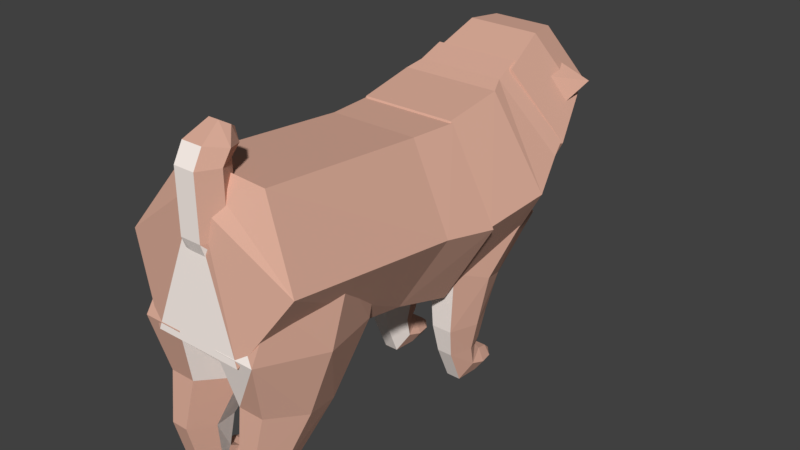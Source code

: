# Source: chorodog.blend  (saved by Blender 2.78.0; exported with 4.5.12 LTS)
import bpy
from mathutils import Matrix  # noqa: F401  (used for matrix-valued properties, if any)

bpy.ops.wm.read_factory_settings(use_empty=True)
scene = bpy.context.scene
scene.name = 'Scene'

# ---- collections
col_collection_1 = bpy.data.collections.new('Collection 1'); scene.collection.children.link(col_collection_1)

# ---- materials (node trees are filled in below, after node groups)
mat_material_002 = bpy.data.materials.new('Material.002')
mat_material_002.alpha_threshold = 0.0
mat_material_002.use_transparent_shadow = False
mat_material_002.diffuse_color = (0.0137, 0.009721, 0.009721, 1.0)
mat_material_002.roughness = 0.5
mat_materialaa = bpy.data.materials.new('Materialaa')
mat_materialaa.alpha_threshold = 0.0
mat_materialaa.use_transparent_shadow = False
mat_materialaa.diffuse_color = (0.7136, 0.4139, 0.3159, 1.0)
mat_materialaa.roughness = 0.5
mat_material_001 = bpy.data.materials.new('Material.001')
mat_material_001.alpha_threshold = 0.0
mat_material_001.use_transparent_shadow = False
mat_material_001.diffuse_color = (0.09272, 0.06078, 0.0589, 1.0)
mat_material_001.roughness = 0.5
mat_material_003 = bpy.data.materials.new('Material.003')
mat_material_003.alpha_threshold = 0.0
mat_material_003.use_transparent_shadow = False
mat_material_003.diffuse_color = (0.9258, 0.6086, 0.4544, 1.0)
mat_material_003.roughness = 0.5
mat_material_005 = bpy.data.materials.new('Material.005')
mat_material_005.alpha_threshold = 0.0
mat_material_005.use_transparent_shadow = False
mat_material_005.diffuse_color = (1.0, 0.9012, 0.8429, 1.0)
mat_material_005.roughness = 0.5

# ---- material node trees

# ---- world
world_world = bpy.data.worlds.new('World'); scene.world = world_world
world_world.color = (0.05088, 0.05088, 0.05088)
world_world.use_sun_shadow = False
world_world.sun_shadow_jitter_overblur = 0.0
world_world.cycles.sampling_method = 'MANUAL'

# ---- meshes
me_cube_001 = bpy.data.meshes.new('Cube.001')
me_cube_001.from_pydata([(-0.1872, 0.2451, -0.01972), (-0.1884, 0.2153, -0.06712), (-0.1702, 0.2189, -0.01053), (-0.1714, 0.1891, -0.05794), (-0.1688, 0.2568, -0.02755), (-0.1699, 0.227, -0.07495), (-0.1517, 0.2307, -0.01837), (-0.1529, 0.2009, -0.06577), (0.16, 0.1833, -0.06473), (0.1639, 0.2117, -0.0153), (0.1453, 0.2007, -0.07369), (0.1492, 0.2291, -0.02427), (0.1825, 0.2006, -0.07258), (0.1863, 0.229, -0.02316), (0.1678, 0.218, -0.08154), (0.1716, 0.2464, -0.03212), (-0.3486, 0.02654, 0.1906), (-0.1832, -0.144, 0.2268), (-0.1528, 0.05169, 0.2422), (-0.2807, -0.04389, 0.06288), (0.3054, -0.04607, 0.07031), (0.2167, 0.04448, 0.224), (0.3747, 0.0411, 0.1696), (0.1734, -0.1479, 0.2088), (-0.1243, 0.2482, -0.2781), (-0.179, 0.1306, -0.1926), (-0.06631, 0.3292, -0.1945), (-0.09159, 0.2622, -0.07462), (0.04902, 0.3288, -0.1955), (0.08327, 0.2616, -0.0762), (0.1064, 0.2473, -0.2802), (0.1707, 0.1293, -0.1957), (0.04845, 0.1663, -0.3638), (0.08324, -0.002253, -0.3137), (-0.06688, 0.1667, -0.3628), (-0.09162, -0.001599, -0.3121), (-0.06054, 0.3191, -0.2933), (-0.03509, 0.3414, -0.2485), (0.01457, 0.3412, -0.2489), (0.03878, 0.3187, -0.2942), (0.01332, 0.2964, -0.339), (-0.03634, 0.2966, -0.3386), (-0.03882, 0.3445, -0.2884), (-0.02473, 0.3568, -0.2636), (0.002765, 0.3567, -0.2639), (0.01616, 0.3442, -0.2889), (0.002074, 0.3319, -0.3138), (-0.02542, 0.332, -0.3135), (-0.375, -0.137, -0.04076), (-0.3177, 0.04851, 0.0983), (-0.1967, -0.006117, -0.3518), (-0.1668, 0.1593, -0.1651), (0.181, -0.00753, -0.3552), (0.1531, 0.1581, -0.168), (0.3806, -0.1398, -0.04759), (0.322, 0.04611, 0.09251), (0.2024, -0.2707, 0.2635), (0.1711, -0.06469, 0.3559), (-0.1754, -0.2692, 0.2669), (-0.1488, -0.06349, 0.3588), (-0.1388, 0.2637, -0.08122), (-0.263, 0.1725, 0.1356), (0.1246, 0.2628, -0.0836), (0.2637, 0.1706, 0.1309), (0.1394, 0.07934, 0.3477), (-0.1239, 0.08033, 0.3501), (-0.07312, 0.3118, 0.05841), (-0.1377, 0.2644, 0.1711), (0.06372, 0.3113, 0.05717), (0.136, 0.2634, 0.1686), (0.07144, 0.216, 0.2813), (-0.06539, 0.2165, 0.2825), (-0.1543, -0.2715, -0.09573), (-0.0794, -0.2165, -0.2265), (0.07939, -0.2171, -0.2279), (0.1633, -0.2727, -0.0986), (0.08836, -0.3277, 0.03215), (-0.07044, -0.3271, 0.03358)], [], [(1, 2, 0), (3, 6, 2), (7, 4, 6), (5, 0, 4), (6, 0, 2), (3, 5, 7), (8, 11, 10), (11, 14, 10), (15, 12, 14), (12, 9, 8), (10, 12, 8), (11, 13, 15), (16, 17, 18), (18, 17, 19), (19, 17, 16), (16, 18, 19), (20, 21, 22), (22, 21, 23), (23, 21, 20), (20, 22, 23), (24, 27, 26), (27, 28, 26), (29, 30, 28), (31, 32, 30), (25, 31, 29), (32, 35, 34), (34, 25, 24), (30, 40, 39), (36, 47, 41), (28, 37, 26), (34, 40, 32), (26, 36, 24), (28, 39, 38), (24, 41, 34), (43, 45, 42), (39, 46, 45), (38, 43, 37), (41, 46, 40), (38, 45, 44), (37, 42, 36), (48, 51, 50), (51, 52, 50), (53, 54, 52), (55, 56, 54), (51, 62, 53), (56, 59, 58), (58, 49, 48), (54, 74, 52), (62, 69, 63), (57, 65, 59), (51, 61, 60), (53, 63, 55), (49, 65, 61), (55, 64, 57), (67, 69, 68), (61, 66, 60), (61, 71, 67), (63, 70, 64), (60, 68, 62), (64, 71, 65), (74, 75, 77), (58, 72, 77), (56, 75, 54), (52, 73, 50), (58, 76, 56), (48, 73, 72), (24, 25, 27), (27, 29, 28), (29, 31, 30), (31, 33, 32), (29, 27, 25), (25, 35, 33), (33, 31, 25), (32, 33, 35), (34, 35, 25), (30, 32, 40), (36, 42, 47), (28, 38, 37), (34, 41, 40), (26, 37, 36), (28, 30, 39), (24, 36, 41), (47, 42, 45), (43, 44, 45), (45, 46, 47), (39, 40, 46), (38, 44, 43), (41, 47, 46), (38, 39, 45), (37, 43, 42), (48, 49, 51), (51, 53, 52), (53, 55, 54), (55, 57, 56), (51, 60, 62), (56, 57, 59), (58, 59, 49), (54, 75, 74), (62, 68, 69), (57, 64, 65), (51, 49, 61), (53, 62, 63), (49, 59, 65), (55, 63, 64), (68, 66, 67), (67, 71, 70), (70, 69, 67), (61, 67, 66), (61, 65, 71), (63, 69, 70), (60, 66, 68), (64, 70, 71), (77, 72, 73), (73, 74, 77), (75, 76, 77), (58, 48, 72), (56, 76, 75), (52, 74, 73), (58, 77, 76), (48, 50, 73), (1, 3, 2), (3, 7, 6), (7, 5, 4), (5, 1, 0), (6, 4, 0), (3, 1, 5), (8, 9, 11), (11, 15, 14), (15, 13, 12), (12, 13, 9), (10, 14, 12), (11, 9, 13)])
me_cube_001.polygons.foreach_set('material_index', [0, 0, 0, 0, 0, 0, 0, 0, 0, 0, 0, 0, 1, 1, 1, 4, 4, 1, 1, 1, 1, 1, 1, 4, 1, 4, 4, 1, 1, 1, 4, 1, 1, 4, 2, 2, 2, 1, 2, 2, 4, 4, 4, 1, 1, 1, 1, 1, 1, 1, 1, 1, 1, 1, 1, 1, 1, 1, 1, 1, 1, 1, 1, 1, 1, 1, 1, 1, 1, 4, 1, 1, 1, 4, 4, 4, 2, 1, 4, 1, 1, 1, 2, 2, 2, 1, 2, 1, 2, 2, 1, 4, 1, 1, 1, 1, 1, 1, 1, 1, 1, 1, 1, 1, 1, 1, 1, 1, 1, 1, 1, 1, 1, 1, 1, 1, 1, 1, 1, 1, 0, 0, 0, 0, 0, 0, 0, 0, 0, 0, 0, 0])
me_cube_001.materials.append(mat_material_002)
me_cube_001.materials.append(mat_materialaa)
me_cube_001.materials.append(mat_material_001)
me_cube_001.materials.append(mat_material_003)
me_cube_001.materials.append(mat_material_005)
me_cube_001.use_remesh_preserve_volume = False
me_cube_001.use_remesh_preserve_attributes = False
me_cube_001.use_mirror_vertex_groups = False
me_cube_001.update()
me_cylinder_021 = bpy.data.meshes.new('Cylinder.021')
me_cylinder_021.from_pydata([(-0.0664, -0.04553, 0.008859), (-0.0332, 0.02181, 0.04133), (0.0332, 0.02181, 0.04133), (0.0664, -0.04553, 0.008859), (0.0332, -0.1129, -0.02362), (-0.0332, -0.1129, -0.02362), (-0.06508, 0.0117, -0.01013), (-0.03254, 0.06543, 0.01577), (0.03254, 0.06543, 0.01577), (0.06508, 0.0117, -0.01013), (0.03917, -0.05377, -0.03596), (-0.03918, -0.05377, -0.03596), (-0.06055, 0.08527, -0.01134), (-0.03028, 0.09731, 0.01413), (0.03027, 0.09731, 0.01413), (0.06055, 0.08527, -0.01134), (0.03644, 0.08497, -0.0369), (-0.03645, 0.08497, -0.0369), (-0.05237, 0.104, -0.01842), (-0.02618, 0.1271, -0.0004127), (0.02618, 0.1271, -0.0004127), (0.05236, 0.104, -0.01842), (0.02618, 0.09208, -0.03642), (-0.02618, 0.09208, -0.03642), (-0.02901, 0.1367, -0.02344), (-0.01451, 0.1395, -0.01346), (0.0145, 0.1395, -0.01346), (0.029, 0.1373, -0.02344), (0.0145, 0.1337, -0.03341), (-0.01451, 0.1337, -0.03341), (-0.03057, -0.0642, 0.04418), (-0.01528, -0.0332, 0.05913), (0.01528, -0.0332, 0.05913), (0.03056, -0.0642, 0.04418), (0.01528, -0.0952, 0.02923), (-0.01528, -0.0952, 0.02923)], [], [(2, 7, 1), (7, 12, 6), (5, 10, 4), (3, 8, 2), (0, 7, 6), (5, 6, 11), (4, 9, 3), (17, 22, 16), (6, 17, 11), (9, 16, 15), (7, 14, 13), (10, 17, 16), (8, 15, 14), (18, 29, 23), (15, 20, 14), (12, 19, 18), (17, 18, 23), (16, 21, 15), (13, 20, 19), (25, 27, 24), (21, 28, 27), (20, 25, 19), (23, 28, 22), (21, 26, 20), (18, 25, 24), (1, 30, 31), (35, 33, 30), (0, 35, 30), (3, 34, 4), (1, 32, 2), (4, 35, 5), (2, 33, 3), (2, 8, 7), (7, 13, 12), (5, 11, 10), (3, 9, 8), (0, 1, 7), (5, 0, 6), (4, 10, 9), (17, 23, 22), (6, 12, 17), (9, 10, 16), (7, 8, 14), (10, 11, 17), (8, 9, 15), (18, 24, 29), (15, 21, 20), (12, 13, 19), (17, 12, 18), (16, 22, 21), (13, 14, 20), (29, 24, 28), (25, 26, 27), (27, 28, 24), (21, 22, 28), (20, 26, 25), (23, 29, 28), (21, 27, 26), (18, 19, 25), (1, 0, 30), (31, 30, 33), (35, 34, 33), (33, 32, 31), (0, 5, 35), (3, 33, 34), (1, 31, 32), (4, 34, 35), (2, 32, 33)])
me_cylinder_021.materials.append(mat_materialaa)
me_cylinder_021.use_remesh_preserve_volume = False
me_cylinder_021.use_remesh_preserve_attributes = False
me_cylinder_021.use_mirror_vertex_groups = False
me_cylinder_021.update()
me_cylinder_020 = bpy.data.meshes.new('Cylinder.020')
me_cylinder_020.from_pydata([(-0.06639, -0.04573, 0.009108), (-0.03319, 0.02161, 0.04158), (0.03319, 0.02161, 0.04158), (0.06638, -0.04573, 0.009108), (0.03319, -0.1131, -0.02337), (-0.03319, -0.1131, -0.02337), (-0.06507, 0.0115, -0.009884), (-0.03253, 0.06522, 0.01602), (0.03253, 0.06522, 0.01602), (0.06506, 0.0115, -0.009884), (0.03916, -0.05397, -0.03571), (-0.03917, -0.05397, -0.03571), (-0.06054, 0.08506, -0.01109), (-0.03027, 0.09711, 0.01438), (0.03027, 0.09711, 0.01438), (0.06053, 0.08506, -0.01109), (0.03644, 0.08477, -0.03665), (-0.03644, 0.08477, -0.03665), (-0.05235, 0.1038, -0.01817), (-0.02618, 0.1269, -0.0001633), (0.02617, 0.1269, -0.0001633), (0.05235, 0.1038, -0.01817), (0.02617, 0.09188, -0.03617), (-0.02618, 0.09188, -0.03617), (-0.029, 0.1353, -0.02319), (-0.0145, 0.1393, -0.01321), (0.0145, 0.1393, -0.01321), (0.029, 0.1359, -0.02319), (0.0145, 0.1335, -0.03316), (-0.0145, 0.1335, -0.03316), (-0.03007, -0.06466, 0.04389), (-0.01504, -0.03415, 0.0586), (0.01503, -0.03415, 0.0586), (0.03007, -0.06466, 0.04389), (0.01503, -0.09516, 0.02918), (-0.01504, -0.09516, 0.02918)], [], [(2, 7, 1), (7, 12, 6), (5, 10, 4), (3, 8, 2), (0, 7, 6), (5, 6, 11), (4, 9, 3), (17, 22, 16), (6, 17, 11), (9, 16, 15), (7, 14, 13), (10, 17, 16), (8, 15, 14), (18, 29, 23), (15, 20, 14), (12, 19, 18), (17, 18, 23), (16, 21, 15), (13, 20, 19), (25, 27, 24), (21, 28, 27), (20, 25, 19), (23, 28, 22), (21, 26, 20), (18, 25, 24), (4, 35, 5), (35, 33, 30), (2, 33, 3), (1, 30, 31), (0, 35, 30), (3, 34, 4), (1, 32, 2), (2, 8, 7), (7, 13, 12), (5, 11, 10), (3, 9, 8), (0, 1, 7), (5, 0, 6), (4, 10, 9), (17, 23, 22), (6, 12, 17), (9, 10, 16), (7, 8, 14), (10, 11, 17), (8, 9, 15), (18, 24, 29), (15, 21, 20), (12, 13, 19), (17, 12, 18), (16, 22, 21), (13, 14, 20), (29, 24, 28), (25, 26, 27), (27, 28, 24), (21, 22, 28), (20, 26, 25), (23, 29, 28), (21, 27, 26), (18, 19, 25), (4, 34, 35), (31, 30, 33), (35, 34, 33), (33, 32, 31), (2, 32, 33), (1, 0, 30), (0, 5, 35), (3, 33, 34), (1, 31, 32)])
me_cylinder_020.materials.append(mat_materialaa)
me_cylinder_020.use_remesh_preserve_volume = False
me_cylinder_020.use_remesh_preserve_attributes = False
me_cylinder_020.use_mirror_vertex_groups = False
me_cylinder_020.update()
me_cylinder_019 = bpy.data.meshes.new('Cylinder.019')
me_cylinder_019.from_pydata([(-0.06359, -0.04611, 0.01417), (-0.0318, 0.007223, 0.07265), (0.0318, 0.007223, 0.07265), (0.06359, -0.04611, 0.01417), (0.0318, -0.09944, -0.05201), (-0.0318, -0.09944, -0.05201), (-0.06918, 0.02193, -0.008248), (-0.03459, 0.03399, 0.04197), (0.03459, 0.03399, 0.04197), (0.06918, 0.02193, -0.008248), (0.03459, 0.009872, -0.05846), (-0.03459, 0.009872, -0.05846), (-0.05342, 0.09002, -0.01528), (-0.02671, 0.09032, 0.02459), (0.02671, 0.09032, 0.02459), (0.05342, 0.09002, -0.01528), (0.02671, 0.08973, -0.05515), (-0.02671, 0.08973, -0.05515), (-0.0306, 0.1173, -0.03013), (-0.0153, 0.1313, -0.01205), (0.0153, 0.1313, -0.01205), (0.0306, 0.1173, -0.03013), (0.0153, 0.1034, -0.04821), (-0.0153, 0.1034, -0.04821), (-0.02167, -0.08207, 0.07168), (-0.01083, -0.06071, 0.08815), (0.01083, -0.06071, 0.08815), (0.02167, -0.08207, 0.07168), (0.01083, -0.1039, 0.05263), (-0.01083, -0.1039, 0.05263)], [], [(0, 11, 5), (11, 16, 10), (3, 10, 9), (2, 7, 1), (5, 10, 4), (3, 8, 2), (0, 7, 6), (17, 18, 23), (8, 15, 14), (7, 12, 6), (11, 12, 17), (10, 15, 9), (7, 14, 13), (19, 22, 23), (16, 21, 15), (14, 19, 13), (16, 23, 22), (14, 21, 20), (13, 18, 12), (2, 27, 3), (29, 26, 25), (1, 24, 25), (0, 29, 24), (3, 28, 4), (1, 26, 2), (4, 29, 5), (0, 6, 11), (11, 17, 16), (3, 4, 10), (2, 8, 7), (5, 11, 10), (3, 9, 8), (0, 1, 7), (17, 12, 18), (8, 9, 15), (7, 13, 12), (11, 6, 12), (10, 16, 15), (7, 8, 14), (23, 18, 19), (19, 20, 22), (21, 22, 20), (16, 22, 21), (14, 20, 19), (16, 17, 23), (14, 15, 21), (13, 19, 18), (2, 26, 27), (25, 24, 29), (29, 28, 26), (27, 26, 28), (1, 0, 24), (0, 5, 29), (3, 27, 28), (1, 25, 26), (4, 28, 29)])
me_cylinder_019.materials.append(mat_materialaa)
me_cylinder_019.use_remesh_preserve_volume = False
me_cylinder_019.use_remesh_preserve_attributes = False
me_cylinder_019.use_mirror_vertex_groups = False
me_cylinder_019.update()
me_cylinder_018 = bpy.data.meshes.new('Cylinder.018')
me_cylinder_018.from_pydata([(-0.0636, -0.046, 0.01397), (-0.0318, 0.007327, 0.07246), (0.0318, 0.007327, 0.07246), (0.0636, -0.046, 0.01397), (0.0318, -0.09934, -0.05221), (-0.0318, -0.09934, -0.05221), (-0.06919, 0.02204, -0.008444), (-0.0346, 0.0341, 0.04177), (0.0346, 0.0341, 0.04177), (0.06919, 0.02204, -0.008444), (0.0346, 0.009977, -0.05866), (-0.0346, 0.009977, -0.05866), (-0.05342, 0.09013, -0.01548), (-0.02671, 0.09042, 0.0244), (0.02671, 0.09042, 0.0244), (0.05342, 0.09013, -0.01548), (0.02671, 0.08983, -0.05535), (-0.02671, 0.08983, -0.05535), (-0.0306, 0.1174, -0.03033), (-0.0153, 0.1314, -0.01225), (0.0153, 0.1314, -0.01225), (0.0306, 0.1174, -0.03033), (0.0153, 0.1035, -0.04841), (-0.0153, 0.1035, -0.04841), (-0.02187, -0.08176, 0.07241), (-0.01093, -0.06042, 0.0893), (0.01093, -0.06042, 0.0893), (0.02187, -0.08176, 0.07241), (0.01093, -0.1035, 0.05292), (-0.01093, -0.1035, 0.05292)], [], [(0, 11, 5), (11, 16, 10), (3, 10, 9), (2, 7, 1), (5, 10, 4), (3, 8, 2), (0, 7, 6), (17, 18, 23), (8, 15, 14), (7, 12, 6), (11, 12, 17), (10, 15, 9), (7, 14, 13), (19, 22, 23), (16, 21, 15), (14, 19, 13), (16, 23, 22), (14, 21, 20), (13, 18, 12), (2, 27, 3), (29, 26, 25), (1, 24, 25), (0, 29, 24), (3, 28, 4), (2, 25, 26), (4, 29, 5), (0, 6, 11), (11, 17, 16), (3, 4, 10), (2, 8, 7), (5, 11, 10), (3, 9, 8), (0, 1, 7), (17, 12, 18), (8, 9, 15), (7, 13, 12), (11, 6, 12), (10, 16, 15), (7, 8, 14), (23, 18, 19), (19, 20, 22), (21, 22, 20), (16, 22, 21), (14, 20, 19), (16, 17, 23), (14, 15, 21), (13, 19, 18), (2, 26, 27), (25, 24, 29), (29, 28, 26), (27, 26, 28), (1, 0, 24), (0, 5, 29), (3, 27, 28), (2, 1, 25), (4, 28, 29)])
me_cylinder_018.materials.append(mat_materialaa)
me_cylinder_018.use_remesh_preserve_volume = False
me_cylinder_018.use_remesh_preserve_attributes = False
me_cylinder_018.use_mirror_vertex_groups = False
me_cylinder_018.update()
me_cylinder_017 = bpy.data.meshes.new('Cylinder.017')
me_cylinder_017.from_pydata([(-0.1117, 0.05128, 0.1228), (-0.05586, 0.2276, 0.07124), (0.05586, 0.2276, 0.07124), (0.1117, 0.05128, 0.1228), (0.05586, -0.1251, 0.1744), (-0.05586, -0.1251, 0.1744), (-0.07273, -0.04753, -0.05637), (-0.03637, 0.06864, -0.08488), (0.03637, 0.06864, -0.08488), (0.07273, -0.04753, -0.05637), (0.03637, -0.1637, -0.02785), (-0.03637, -0.1637, -0.02785), (-0.06639, -0.02828, -0.2548), (-0.03319, 0.03907, -0.2223), (0.03319, 0.03907, -0.2223), (0.06639, -0.02828, -0.2548), (0.03319, -0.09562, -0.2873), (-0.03319, -0.09562, -0.2873), (-0.02834, 0.08792, 0.2446), (-0.01417, 0.1327, 0.2315), (0.01417, 0.1327, 0.2315), (0.02834, 0.08792, 0.2446), (0.01417, 0.04319, 0.2577), (-0.01417, 0.04319, 0.2577), (-0.01665, 0.0267, -0.2557), (-0.008326, 0.0382, -0.2409), (0.008326, 0.0382, -0.2409), (0.01665, 0.0267, -0.2557), (0.008326, 0.0152, -0.2705), (-0.008326, 0.0152, -0.2705)], [], [(2, 9, 8), (9, 14, 8), (0, 11, 5), (3, 10, 9), (2, 7, 1), (5, 10, 4), (1, 6, 0), (6, 13, 12), (11, 12, 17), (10, 15, 9), (8, 13, 7), (11, 16, 10), (4, 23, 5), (23, 21, 18), (3, 20, 21), (0, 19, 1), (5, 18, 0), (4, 21, 22), (1, 20, 2), (15, 28, 27), (25, 27, 24), (14, 25, 13), (16, 29, 28), (15, 26, 14), (12, 25, 24), (12, 29, 17), (2, 3, 9), (9, 15, 14), (0, 6, 11), (3, 4, 10), (2, 8, 7), (5, 11, 10), (1, 7, 6), (6, 7, 13), (11, 6, 12), (10, 16, 15), (8, 14, 13), (11, 17, 16), (4, 22, 23), (19, 18, 21), (23, 22, 21), (21, 20, 19), (3, 2, 20), (0, 18, 19), (5, 23, 18), (4, 3, 21), (1, 19, 20), (15, 16, 28), (29, 24, 27), (25, 26, 27), (27, 28, 29), (14, 26, 25), (16, 17, 29), (15, 27, 26), (12, 13, 25), (12, 24, 29)])
me_cylinder_017.polygons.foreach_set('material_index', [1, 1, 0, 0, 1, 0, 0, 0, 0, 0, 1, 0, 0, 0, 0, 0, 0, 0, 0, 0, 0, 0, 0, 0, 0, 0, 1, 1, 0, 0, 1, 0, 0, 0, 0, 0, 1, 0, 0, 0, 0, 0, 0, 0, 0, 0, 0, 0, 0, 0, 0, 0, 0, 0, 0, 0])
me_cylinder_017.materials.append(mat_materialaa)
me_cylinder_017.materials.append(mat_material_005)
me_cylinder_017.use_remesh_preserve_volume = False
me_cylinder_017.use_remesh_preserve_attributes = False
me_cylinder_017.use_mirror_vertex_groups = False
me_cylinder_017.update()
me_cylinder_016 = bpy.data.meshes.new('Cylinder.016')
me_cylinder_016.from_pydata([(-0.09745, -0.0904, -0.2761), (-0.1628, -0.03715, -0.01394), (-0.04159, 0.08593, -0.3277), (-0.07383, 0.2512, -0.05309), (0.07012, 0.08593, -0.3277), (0.1032, 0.251, -0.05311), (0.126, -0.0904, -0.2761), (0.1632, -0.03768, -0.01397), (0.07012, -0.2667, -0.2245), (0.1024, -0.3261, 0.02519), (-0.04159, -0.2667, -0.2245), (-0.07468, -0.3258, 0.0252), (-0.08898, 0.3223, 0.1159), (-0.1535, 0.02488, 0.119), (0.07909, 0.3391, 0.169), (0.1826, 0.05845, 0.2252), (0.1181, -0.2389, 0.1856), (-0.04999, -0.2557, 0.1752), (-0.05311, 0.3587, 0.2811), (-0.08638, 0.156, 0.3099), (0.05927, 0.3701, 0.2387), (0.1384, 0.1789, 0.2252), (0.1051, -0.02375, 0.254), (-0.007267, -0.03519, 0.2964), (0.003085, -0.1645, -0.4023), (0.008675, -0.1468, -0.4075), (0.01986, -0.1468, -0.4075), (0.02545, -0.1645, -0.4023), (0.01986, -0.1821, -0.3972), (0.008675, -0.1821, -0.3972)], [], [(1, 2, 0), (2, 5, 4), (4, 7, 6), (6, 9, 8), (3, 13, 12), (9, 10, 8), (11, 0, 10), (16, 23, 17), (5, 15, 7), (1, 17, 13), (7, 16, 9), (5, 12, 14), (9, 17, 11), (19, 22, 18), (14, 21, 15), (12, 19, 18), (13, 23, 19), (15, 22, 16), (14, 18, 20), (4, 25, 2), (25, 27, 24), (10, 28, 8), (2, 24, 0), (4, 27, 26), (0, 29, 10), (6, 28, 27), (1, 3, 2), (2, 3, 5), (4, 5, 7), (6, 7, 9), (3, 1, 13), (9, 11, 10), (11, 1, 0), (16, 22, 23), (5, 14, 15), (1, 11, 17), (7, 15, 16), (5, 3, 12), (9, 16, 17), (20, 18, 21), (19, 23, 22), (22, 21, 18), (14, 20, 21), (12, 13, 19), (13, 17, 23), (15, 21, 22), (14, 12, 18), (4, 26, 25), (29, 24, 27), (25, 26, 27), (27, 28, 29), (10, 29, 28), (2, 25, 24), (4, 6, 27), (0, 24, 29), (6, 8, 28)])
me_cylinder_016.polygons.foreach_set('material_index', [0, 1, 1, 1, 0, 0, 0, 0, 1, 0, 1, 1, 0, 0, 0, 0, 0, 0, 0, 0, 0, 0, 0, 0, 0, 0, 0, 1, 1, 1, 0, 0, 0, 0, 1, 0, 1, 1, 0, 0, 0, 0, 0, 0, 0, 0, 0, 0, 0, 0, 0, 0, 0, 0, 0, 0])
me_cylinder_016.materials.append(mat_materialaa)
me_cylinder_016.materials.append(mat_material_005)
me_cylinder_016.use_remesh_preserve_volume = False
me_cylinder_016.use_remesh_preserve_attributes = False
me_cylinder_016.use_mirror_vertex_groups = False
me_cylinder_016.update()
me_cylinder_015 = bpy.data.meshes.new('Cylinder.015')
me_cylinder_015.from_pydata([(-0.09171, -0.01249, -0.07835), (-0.124, 0.01427, 0.1453), (-0.04585, 0.1114, -0.07835), (-0.062, 0.1702, 0.08407), (0.04585, 0.1114, -0.07835), (0.062, 0.1702, 0.08407), (0.09171, -0.01249, -0.07835), (0.124, 0.01427, 0.1453), (0.04585, -0.1364, -0.07835), (0.062, -0.1417, 0.2065), (-0.04585, -0.1364, -0.07835), (-0.062, -0.1417, 0.2065), (-0.06783, -0.01579, -0.2071), (-0.03392, 0.081, -0.2071), (0.03392, 0.081, -0.2071), (0.06783, -0.01579, -0.2071), (0.03392, -0.1126, -0.2071), (-0.03392, -0.1126, -0.2071), (-0.0636, 0.007323, -0.2963), (-0.0318, 0.06065, -0.2378), (0.0318, 0.06065, -0.2378), (0.0636, 0.007323, -0.2963), (0.0318, -0.04601, -0.3625), (-0.0318, -0.04601, -0.3625), (-0.01884, 0.1542, 0.2255), (-0.03768, 0.1104, 0.2516), (0.01884, 0.1542, 0.2255), (0.03768, 0.1104, 0.2516), (0.01884, 0.06671, 0.2776), (-0.01884, 0.06671, 0.2776), (-0.02489, 0.04906, -0.3105), (-0.01244, 0.06592, -0.2845), (0.01244, 0.06592, -0.2845), (0.02489, 0.04906, -0.3105), (0.01244, 0.03269, -0.3394), (-0.01244, 0.03269, -0.3394)], [], [(0, 3, 2), (3, 4, 2), (5, 6, 4), (7, 8, 6), (9, 10, 8), (10, 1, 0), (4, 13, 2), (17, 22, 16), (10, 16, 8), (0, 13, 12), (6, 14, 4), (10, 12, 17), (8, 15, 6), (15, 20, 14), (12, 19, 18), (17, 18, 23), (16, 21, 15), (14, 19, 13), (5, 27, 7), (29, 28, 26), (1, 29, 25), (7, 28, 9), (3, 26, 5), (9, 29, 11), (3, 25, 24), (18, 35, 23), (32, 34, 35), (21, 34, 33), (20, 31, 19), (23, 34, 22), (20, 33, 32), (19, 30, 18), (0, 1, 3), (3, 5, 4), (5, 7, 6), (7, 9, 8), (9, 11, 10), (10, 11, 1), (4, 14, 13), (17, 23, 22), (10, 17, 16), (0, 2, 13), (6, 15, 14), (10, 0, 12), (8, 16, 15), (15, 21, 20), (12, 13, 19), (17, 12, 18), (16, 22, 21), (14, 20, 19), (5, 26, 27), (26, 24, 25), (25, 29, 26), (28, 27, 26), (1, 11, 29), (7, 27, 28), (3, 24, 26), (9, 28, 29), (3, 1, 25), (18, 30, 35), (35, 30, 31), (31, 32, 35), (33, 34, 32), (21, 22, 34), (20, 32, 31), (23, 35, 34), (20, 21, 33), (19, 31, 30)])
me_cylinder_015.polygons.foreach_set('material_index', [0, 0, 0, 1, 1, 1, 0, 1, 1, 0, 0, 1, 1, 0, 0, 1, 1, 0, 0, 0, 0, 0, 0, 0, 0, 0, 0, 0, 0, 0, 0, 0, 0, 0, 1, 1, 1, 1, 0, 1, 1, 0, 0, 1, 1, 0, 0, 1, 1, 0, 0, 0, 0, 0, 0, 0, 0, 0, 1, 0, 0, 0, 0, 0, 0, 0, 0, 0])
me_cylinder_015.materials.append(mat_materialaa)
me_cylinder_015.materials.append(mat_material_005)
me_cylinder_015.use_remesh_preserve_volume = False
me_cylinder_015.use_remesh_preserve_attributes = False
me_cylinder_015.use_mirror_vertex_groups = False
me_cylinder_015.update()
me_cylinder_014 = bpy.data.meshes.new('Cylinder.014')
me_cylinder_014.from_pydata([(-0.127, -0.1031, -0.1544), (-0.06497, 0.05284, -0.2156), (0.05903, 0.05284, -0.2156), (0.121, -0.1031, -0.1544), (0.05903, -0.2591, -0.09319), (-0.06497, -0.2591, -0.09319), (-0.08862, 0.2643, -0.001789), (-0.1743, 0.03936, 0.05267), (0.08268, 0.2643, -0.001789), (0.1356, 0.03936, 0.05267), (0.08268, -0.1856, 0.1071), (-0.08862, -0.1856, 0.1071), (-0.06368, 0.212, 0.07817), (-0.1244, 0.06323, 0.1474), (0.05774, 0.212, 0.07817), (0.1184, 0.06323, 0.1474), (0.05774, -0.08553, 0.2165), (-0.06368, -0.08553, 0.2165), (0.03128, -0.02397, -0.2434), (0.01819, -0.06101, -0.243), (0.05854, -0.02357, -0.2433), (0.07272, -0.0602, -0.2428), (0.05963, -0.09724, -0.2424), (0.03237, -0.09764, -0.2425), (0.08277, -0.04681, -0.1891)], [], [(1, 7, 6), (7, 12, 6), (2, 9, 3), (0, 11, 7), (3, 10, 4), (1, 8, 2), (4, 11, 5), (17, 16, 14), (11, 13, 7), (10, 15, 16), (6, 14, 8), (10, 17, 11), (9, 14, 15), (3, 24, 9), (20, 23, 19), (4, 23, 22), (3, 20, 2), (1, 19, 0), (0, 23, 5), (3, 22, 21), (2, 18, 1), (1, 0, 7), (7, 13, 12), (2, 8, 9), (0, 5, 11), (3, 9, 10), (1, 6, 8), (4, 10, 11), (14, 12, 13), (13, 17, 14), (16, 15, 14), (11, 17, 13), (10, 9, 15), (6, 12, 14), (10, 16, 17), (9, 8, 14), (3, 21, 24), (19, 18, 20), (20, 21, 23), (22, 23, 21), (4, 5, 23), (3, 21, 20), (1, 18, 19), (0, 19, 23), (3, 4, 22), (2, 20, 18)])
me_cylinder_014.polygons.foreach_set('material_index', [0, 0, 0, 0, 1, 1, 1, 0, 0, 0, 0, 0, 0, 0, 0, 0, 0, 0, 0, 0, 0, 0, 0, 0, 1, 0, 1, 1, 0, 0, 0, 0, 0, 0, 0, 0, 0, 0, 0, 0, 0, 0, 0, 0, 0, 0])
me_cylinder_014.materials.append(mat_materialaa)
me_cylinder_014.materials.append(mat_material_005)
me_cylinder_014.use_remesh_preserve_volume = False
me_cylinder_014.use_remesh_preserve_attributes = False
me_cylinder_014.use_mirror_vertex_groups = False
me_cylinder_014.update()
me_cylinder_013 = bpy.data.meshes.new('Cylinder.013')
me_cylinder_013.from_pydata([(-0.0917, -0.0125, -0.07837), (-0.124, 0.01426, 0.1452), (-0.04585, 0.1114, -0.07837), (-0.06199, 0.1702, 0.08405), (0.04585, 0.1114, -0.07837), (0.06199, 0.1702, 0.08405), (0.0917, -0.0125, -0.07837), (0.124, 0.01426, 0.1452), (0.04585, -0.1364, -0.07837), (0.06199, -0.1417, 0.2064), (-0.04585, -0.1364, -0.07837), (-0.06199, -0.1417, 0.2064), (-0.06783, -0.0158, -0.2072), (-0.03391, 0.08099, -0.2072), (0.03391, 0.08099, -0.2072), (0.06783, -0.0158, -0.2072), (0.03391, -0.1126, -0.2072), (-0.03391, -0.1126, -0.2072), (-0.06359, 0.007318, -0.2963), (-0.0318, 0.06065, -0.2378), (0.0318, 0.06065, -0.2378), (0.06359, 0.007318, -0.2963), (0.0318, -0.04601, -0.3625), (-0.0318, -0.04601, -0.3625), (-0.01884, 0.1542, 0.2255), (-0.03767, 0.1104, 0.2515), (0.01884, 0.1542, 0.2255), (0.03767, 0.1104, 0.2515), (0.01884, 0.06671, 0.2776), (-0.01884, 0.06671, 0.2776), (-0.02299, 0.05149, -0.3091), (-0.0115, 0.06599, -0.2844), (0.0115, 0.06599, -0.2844), (0.02299, 0.05149, -0.3091), (0.0115, 0.03757, -0.3365), (-0.0115, 0.03757, -0.3365)], [], [(0, 3, 2), (3, 4, 2), (5, 6, 4), (7, 8, 6), (9, 10, 8), (10, 1, 0), (4, 13, 2), (17, 22, 16), (10, 16, 8), (0, 13, 12), (6, 14, 4), (10, 12, 17), (8, 15, 6), (15, 20, 14), (12, 19, 18), (17, 18, 23), (16, 21, 15), (14, 19, 13), (5, 27, 7), (29, 28, 26), (1, 29, 25), (7, 28, 9), (3, 26, 5), (9, 29, 11), (3, 25, 24), (18, 35, 23), (32, 34, 35), (21, 34, 33), (20, 31, 19), (23, 34, 22), (20, 33, 32), (19, 30, 18), (0, 1, 3), (3, 5, 4), (5, 7, 6), (7, 9, 8), (9, 11, 10), (10, 11, 1), (4, 14, 13), (17, 23, 22), (10, 17, 16), (0, 2, 13), (6, 15, 14), (10, 0, 12), (8, 16, 15), (15, 21, 20), (12, 13, 19), (17, 12, 18), (16, 22, 21), (14, 20, 19), (5, 26, 27), (26, 24, 25), (25, 29, 26), (28, 27, 26), (1, 11, 29), (7, 27, 28), (3, 24, 26), (9, 28, 29), (3, 1, 25), (18, 30, 35), (35, 30, 31), (31, 32, 35), (33, 34, 32), (21, 22, 34), (20, 32, 31), (23, 35, 34), (20, 21, 33), (19, 31, 30)])
me_cylinder_013.polygons.foreach_set('material_index', [0, 0, 0, 0, 1, 1, 0, 1, 1, 0, 0, 1, 0, 0, 0, 1, 0, 0, 0, 0, 0, 0, 0, 0, 0, 0, 0, 0, 0, 0, 0, 0, 1, 0, 0, 0, 1, 1, 0, 1, 1, 0, 0, 1, 0, 0, 0, 1, 0, 0, 0, 0, 0, 0, 0, 0, 0, 0, 1, 0, 0, 0, 0, 0, 0, 0, 0, 0])
me_cylinder_013.materials.append(mat_materialaa)
me_cylinder_013.materials.append(mat_material_005)
me_cylinder_013.use_remesh_preserve_volume = False
me_cylinder_013.use_remesh_preserve_attributes = False
me_cylinder_013.use_mirror_vertex_groups = False
me_cylinder_013.update()
me_cylinder_012 = bpy.data.meshes.new('Cylinder.012')
me_cylinder_012.from_pydata([(-0.1117, 0.05128, 0.1228), (-0.05587, 0.2276, 0.07123), (0.05587, 0.2276, 0.07123), (0.1117, 0.05128, 0.1228), (0.05587, -0.1251, 0.1744), (-0.05587, -0.1251, 0.1744), (-0.07275, -0.04753, -0.05638), (-0.03638, 0.06864, -0.08489), (0.03638, 0.06864, -0.08489), (0.07275, -0.04753, -0.05638), (0.03638, -0.1637, -0.02786), (-0.03638, -0.1637, -0.02786), (-0.0664, -0.02827, -0.2548), (-0.0332, 0.03907, -0.2223), (0.0332, 0.03907, -0.2223), (0.0664, -0.02827, -0.2548), (0.0332, -0.09562, -0.2873), (-0.0332, -0.09562, -0.2873), (-0.02835, 0.08793, 0.2446), (-0.01417, 0.1327, 0.2315), (0.01417, 0.1327, 0.2315), (0.02835, 0.08793, 0.2446), (0.01417, 0.0432, 0.2577), (-0.01417, 0.0432, 0.2577), (-0.0172, 0.02647, -0.2553), (-0.008601, 0.03855, -0.2402), (0.008601, 0.03855, -0.2402), (0.0172, 0.02647, -0.2553), (0.008601, 0.01438, -0.2705), (-0.008601, 0.01438, -0.2705)], [], [(2, 9, 8), (9, 14, 8), (0, 11, 5), (3, 10, 9), (2, 7, 1), (5, 10, 4), (1, 6, 0), (6, 13, 12), (11, 12, 17), (10, 15, 9), (8, 13, 7), (11, 16, 10), (4, 23, 5), (23, 21, 18), (3, 20, 21), (0, 19, 1), (5, 18, 0), (4, 21, 22), (1, 20, 2), (17, 28, 16), (25, 27, 24), (15, 26, 14), (12, 25, 24), (12, 29, 17), (15, 28, 27), (14, 25, 13), (2, 3, 9), (9, 15, 14), (0, 6, 11), (3, 4, 10), (2, 8, 7), (5, 11, 10), (1, 7, 6), (6, 7, 13), (11, 6, 12), (10, 16, 15), (8, 14, 13), (11, 17, 16), (4, 22, 23), (19, 18, 21), (23, 22, 21), (21, 20, 19), (3, 2, 20), (0, 18, 19), (5, 23, 18), (4, 3, 21), (1, 19, 20), (17, 29, 28), (29, 24, 27), (25, 26, 27), (27, 28, 29), (15, 27, 26), (12, 13, 25), (12, 24, 29), (15, 16, 28), (14, 26, 25)])
me_cylinder_012.polygons.foreach_set('material_index', [0, 0, 0, 0, 1, 0, 1, 1, 0, 0, 1, 0, 0, 0, 0, 0, 0, 0, 0, 0, 0, 0, 0, 0, 0, 0, 0, 0, 0, 0, 1, 0, 1, 1, 0, 0, 1, 0, 0, 0, 0, 0, 0, 0, 0, 0, 0, 0, 0, 0, 0, 0, 0, 0, 0, 0])
me_cylinder_012.materials.append(mat_materialaa)
me_cylinder_012.materials.append(mat_material_005)
me_cylinder_012.use_remesh_preserve_volume = False
me_cylinder_012.use_remesh_preserve_attributes = False
me_cylinder_012.use_mirror_vertex_groups = False
me_cylinder_012.update()
me_cylinder_008 = bpy.data.meshes.new('Cylinder.008')
me_cylinder_008.from_pydata([(-0.09274, -0.0111, -0.1146), (-0.09274, -0.0111, 0.141), (-0.04637, 0.06923, -0.1146), (-0.04637, 0.06923, 0.141), (0.04639, 0.06923, -0.1146), (0.04639, 0.06923, 0.141), (0.09276, -0.0111, -0.1146), (0.09276, -0.0111, 0.141), (0.04639, -0.09143, -0.1146), (0.04639, -0.09143, 0.141), (-0.04637, -0.09143, -0.1146), (-0.04637, -0.09143, 0.141), (-0.04637, 0.1059, 0.1787), (-0.09274, 0.02757, 0.1966), (0.04639, 0.1059, 0.1787), (0.09276, 0.02757, 0.1966), (0.04639, -0.05073, 0.2146), (-0.04637, -0.05073, 0.2146), (-0.02219, 0.1111, 0.2282), (-0.04439, 0.07849, 0.2485), (0.02221, 0.1111, 0.2282), (0.04441, 0.07849, 0.2485), (0.02221, 0.04584, 0.2689), (-0.02219, 0.04584, 0.2689), (-0.09238, 0.01216, -0.2009), (-0.03939, 0.05254, -0.1364), (0.053, 0.05049, -0.1443), (0.0924, 0.008064, -0.2168), (0.0394, -0.03232, -0.2813), (-0.05299, -0.03027, -0.2734), (-0.04976, 0.05103, -0.2516), (-0.02277, 0.07159, -0.2187), (0.02428, 0.07055, -0.2228), (0.04435, 0.04894, -0.2597), (0.01736, 0.02837, -0.2925), (-0.02969, 0.02942, -0.2885)], [], [(1, 2, 0), (3, 4, 2), (5, 6, 4), (7, 8, 6), (3, 13, 12), (9, 10, 8), (11, 0, 10), (8, 27, 6), (13, 23, 19), (5, 15, 7), (1, 17, 13), (7, 16, 9), (3, 14, 5), (9, 17, 11), (23, 22, 18), (15, 22, 16), (12, 20, 14), (16, 23, 17), (14, 21, 15), (12, 19, 18), (29, 34, 28), (4, 25, 2), (10, 28, 8), (0, 25, 24), (6, 26, 4), (10, 24, 29), (31, 34, 35), (26, 33, 32), (25, 30, 24), (29, 30, 35), (28, 33, 27), (25, 32, 31), (1, 3, 2), (3, 5, 4), (5, 7, 6), (7, 9, 8), (3, 1, 13), (9, 11, 10), (11, 1, 0), (8, 28, 27), (13, 17, 23), (5, 14, 15), (1, 11, 17), (7, 15, 16), (3, 12, 14), (9, 16, 17), (20, 18, 22), (19, 23, 18), (22, 21, 20), (15, 21, 22), (12, 18, 20), (16, 22, 23), (14, 20, 21), (12, 13, 19), (29, 35, 34), (4, 26, 25), (10, 29, 28), (0, 2, 25), (6, 27, 26), (10, 0, 24), (35, 30, 31), (31, 32, 34), (33, 34, 32), (26, 27, 33), (25, 31, 30), (29, 24, 30), (28, 34, 33), (25, 26, 32)])
me_cylinder_008.polygons.foreach_set('material_index', [0, 0, 0, 0, 0, 1, 0, 0, 0, 0, 0, 0, 0, 1, 0, 0, 0, 0, 0, 0, 0, 0, 1, 0, 0, 1, 0, 0, 0, 0, 0, 0, 0, 0, 0, 0, 0, 1, 0, 1, 0, 0, 0, 0, 0, 1, 0, 0, 0, 0, 0, 0, 0, 0, 0, 0, 1, 0, 0, 0, 0, 0, 0, 0, 0, 0, 0, 0])
me_cylinder_008.materials.append(mat_materialaa)
me_cylinder_008.materials.append(mat_material_005)
me_cylinder_008.use_remesh_preserve_volume = False
me_cylinder_008.use_remesh_preserve_attributes = False
me_cylinder_008.use_mirror_vertex_groups = False
me_cylinder_008.update()
me_cylinder_006 = bpy.data.meshes.new('Cylinder.006')
me_cylinder_006.from_pydata([(-0.127, -0.1039, -0.1525), (-0.06499, 0.05208, -0.2137), (0.05899, 0.05208, -0.2137), (0.121, -0.1039, -0.1525), (0.05899, -0.2599, -0.09135), (-0.06499, -0.2599, -0.09135), (-0.08864, 0.2636, 5.321e-05), (-0.1416, 0.0386, 0.05452), (0.08264, 0.2636, 5.321e-05), (0.1683, 0.0386, 0.05452), (0.08264, -0.1864, 0.109), (-0.08864, -0.1864, 0.109), (-0.06042, 0.1989, 0.09234), (-0.1179, 0.0567, 0.1545), (0.05443, 0.1989, 0.09234), (0.1119, 0.0567, 0.1545), (0.05443, -0.08553, 0.2166), (-0.06042, -0.08553, 0.2166), (0.03125, -0.02473, -0.2416), (0.01816, -0.06177, -0.2411), (0.05851, -0.02433, -0.2415), (0.07268, -0.06096, -0.241), (0.0596, -0.098, -0.2405), (0.03234, -0.0984, -0.2406), (0.08274, -0.04758, -0.1873)], [], [(1, 7, 6), (7, 12, 6), (2, 9, 3), (0, 11, 7), (3, 10, 4), (1, 8, 2), (4, 11, 5), (17, 16, 14), (11, 13, 7), (10, 15, 16), (6, 14, 8), (10, 17, 11), (8, 15, 9), (3, 24, 9), (20, 23, 19), (4, 23, 22), (3, 20, 2), (1, 19, 0), (0, 23, 5), (3, 22, 21), (2, 18, 1), (1, 0, 7), (7, 13, 12), (2, 8, 9), (0, 5, 11), (3, 9, 10), (1, 6, 8), (4, 10, 11), (14, 12, 13), (13, 17, 14), (16, 15, 14), (11, 17, 13), (10, 9, 15), (6, 12, 14), (10, 16, 17), (8, 14, 15), (3, 21, 24), (19, 18, 20), (20, 21, 23), (22, 23, 21), (4, 5, 23), (3, 21, 20), (1, 18, 19), (0, 19, 23), (3, 4, 22), (2, 20, 18)])
me_cylinder_006.polygons.foreach_set('material_index', [0, 0, 0, 0, 0, 1, 1, 0, 0, 0, 0, 0, 0, 0, 0, 0, 0, 0, 0, 0, 0, 0, 0, 0, 1, 0, 1, 1, 0, 0, 0, 0, 0, 0, 0, 0, 0, 0, 0, 0, 0, 0, 0, 0, 0, 0])
me_cylinder_006.materials.append(mat_materialaa)
me_cylinder_006.materials.append(mat_material_005)
me_cylinder_006.use_remesh_preserve_volume = False
me_cylinder_006.use_remesh_preserve_attributes = False
me_cylinder_006.use_mirror_vertex_groups = False
me_cylinder_006.update()
me_cylinder_003 = bpy.data.meshes.new('Cylinder.003')
me_cylinder_003.from_pydata([(-0.42, -0.2627, -0.04054), (-0.4414, 0.04772, -0.01099), (-0.21, -0.2704, -0.4155), (-0.2207, 0.08356, -0.4026), (0.21, -0.2704, -0.4155), (0.2207, 0.08356, -0.4026), (0.42, -0.2627, -0.04054), (0.4414, 0.04772, -0.01099), (0.21, -0.2551, 0.3344), (0.2207, 0.01187, 0.3806), (-0.21, -0.2551, 0.3344), (-0.2207, 0.01187, 0.3806), (-0.1954, 0.346, -0.2355), (-0.3907, 0.2105, 0.08512), (0.1954, 0.346, -0.2355), (0.3907, 0.2105, 0.08512), (0.1954, 0.07498, 0.4057), (-0.1954, 0.07498, 0.4057), (-0.1873, 0.3827, -0.1839), (-0.3747, 0.2835, 0.1348), (0.1873, 0.3827, -0.1839), (0.3747, 0.2835, 0.1348), (0.1873, 0.1844, 0.4535), (-0.1873, 0.1844, 0.4535), (-0.09778, 0.4489, 0.01497), (-0.1956, 0.4048, 0.1835), (0.09778, 0.4489, 0.01497), (0.1956, 0.4048, 0.1835), (0.09778, 0.3606, 0.352), (-0.09778, 0.3606, 0.352), (-0.1166, -0.4506, -0.009067), (-0.05832, -0.4527, -0.1132), (0.05832, -0.4527, -0.1132), (0.1166, -0.4506, -0.009067), (0.05832, -0.4484, 0.09505), (-0.05832, -0.4484, 0.09505)], [], [(1, 2, 0), (2, 5, 4), (4, 7, 6), (6, 9, 8), (3, 14, 5), (9, 10, 8), (11, 0, 10), (2, 32, 31), (14, 21, 15), (11, 16, 17), (3, 13, 12), (5, 15, 7), (1, 17, 13), (7, 16, 9), (18, 25, 24), (12, 19, 18), (13, 23, 19), (15, 22, 16), (14, 18, 20), (16, 23, 17), (25, 27, 26), (19, 29, 25), (21, 28, 22), (18, 26, 20), (22, 29, 23), (20, 27, 21), (31, 33, 30), (10, 34, 8), (2, 30, 0), (4, 33, 32), (0, 35, 10), (6, 34, 33), (1, 3, 2), (2, 3, 5), (4, 5, 7), (6, 7, 9), (3, 12, 14), (9, 11, 10), (11, 1, 0), (2, 4, 32), (14, 20, 21), (11, 9, 16), (3, 1, 13), (5, 14, 15), (1, 11, 17), (7, 15, 16), (18, 19, 25), (12, 13, 19), (13, 17, 23), (15, 21, 22), (14, 12, 18), (16, 22, 23), (26, 24, 25), (25, 29, 28), (28, 27, 25), (19, 23, 29), (21, 27, 28), (18, 24, 26), (22, 28, 29), (20, 26, 27), (35, 30, 33), (31, 32, 33), (33, 34, 35), (10, 35, 34), (2, 31, 30), (4, 6, 33), (0, 30, 35), (6, 8, 34)])
me_cylinder_003.polygons.foreach_set('material_index', [0, 1, 0, 0, 1, 0, 0, 0, 0, 0, 0, 0, 0, 0, 0, 0, 0, 0, 1, 0, 0, 0, 0, 1, 0, 0, 0, 0, 0, 0, 0, 0, 0, 1, 0, 0, 1, 0, 0, 0, 0, 0, 0, 0, 0, 0, 0, 0, 0, 0, 1, 0, 0, 0, 0, 0, 0, 1, 0, 0, 0, 0, 0, 0, 0, 0, 0, 0])
me_cylinder_003.materials.append(mat_materialaa)
me_cylinder_003.materials.append(mat_material_005)
me_cylinder_003.use_remesh_preserve_volume = False
me_cylinder_003.use_remesh_preserve_attributes = False
me_cylinder_003.use_mirror_vertex_groups = False
me_cylinder_003.update()
me_cylinder_002 = bpy.data.meshes.new('Cylinder.002')
me_cylinder_002.from_pydata([(0.3924, -0.5655, 0.0823), (0.3924, 0.221, -0.02373), (0.1962, -0.4799, 0.38), (0.1962, 0.2616, 0.3158), (-0.1962, -0.4799, 0.38), (-0.1962, 0.2616, 0.3158), (-0.3924, -0.5655, 0.0823), (-0.3924, 0.221, -0.02373), (-0.1962, -0.6511, -0.2154), (-0.1962, 0.1805, -0.3632), (0.1962, -0.6511, -0.2154), (0.1962, 0.1805, -0.3632), (0.2149, 0.4696, 0.3133), (0.4297, 0.456, -0.06041), (-0.2149, 0.4696, 0.3133), (-0.4297, 0.456, -0.06041), (-0.2149, 0.4423, -0.4341), (0.2149, 0.4423, -0.4341), (0.04479, -0.5509, 0.3574), (0.0224, -0.4985, 0.4051), (-0.0224, -0.4985, 0.4051), (-0.04479, -0.5509, 0.3574), (-0.0224, -0.6033, 0.3096), (0.0224, -0.6033, 0.3096), (0.06593, 0.6617, 0.07499), (0.1319, 0.6575, -0.03967), (-0.06593, 0.6617, 0.07499), (-0.1319, 0.6575, -0.03967), (-0.06593, 0.6533, -0.1543), (0.06593, 0.6533, -0.1543)], [], [(1, 2, 0), (3, 4, 2), (4, 7, 6), (6, 9, 8), (3, 14, 5), (9, 10, 8), (11, 0, 10), (4, 19, 2), (12, 26, 14), (9, 17, 11), (1, 12, 3), (7, 14, 15), (11, 13, 1), (9, 15, 16), (19, 21, 18), (10, 22, 8), (2, 18, 0), (4, 21, 20), (0, 23, 10), (6, 22, 21), (25, 27, 26), (16, 29, 17), (15, 26, 27), (13, 24, 12), (17, 25, 13), (16, 27, 28), (26, 24, 25), (25, 29, 28), (28, 27, 25), (1, 3, 2), (3, 5, 4), (4, 5, 7), (6, 7, 9), (3, 12, 14), (9, 11, 10), (11, 1, 0), (4, 20, 19), (12, 24, 26), (9, 16, 17), (1, 13, 12), (7, 5, 14), (11, 17, 13), (9, 7, 15), (23, 18, 21), (19, 20, 21), (21, 22, 23), (10, 23, 22), (2, 19, 18), (4, 6, 21), (0, 18, 23), (6, 8, 22), (16, 28, 29), (15, 14, 26), (13, 25, 24), (17, 29, 25), (16, 15, 27)])
me_cylinder_002.polygons.foreach_set('material_index', [0, 0, 0, 0, 0, 1, 0, 0, 0, 1, 0, 0, 0, 0, 0, 1, 0, 0, 0, 0, 0, 0, 0, 0, 0, 0, 0, 0, 0, 0, 0, 0, 0, 0, 1, 0, 0, 0, 1, 0, 0, 0, 0, 0, 0, 0, 0, 0, 0, 0, 0, 0, 0, 0, 0, 0])
me_cylinder_002.materials.append(mat_materialaa)
me_cylinder_002.materials.append(mat_material_005)
me_cylinder_002.use_remesh_preserve_volume = False
me_cylinder_002.use_remesh_preserve_attributes = False
me_cylinder_002.use_mirror_vertex_groups = False
me_cylinder_002.update()
me_cylinder_001 = bpy.data.meshes.new('Cylinder.001')
me_cylinder_001.from_pydata([(-0.09753, -0.09032, -0.276), (-0.1364, -0.03707, -0.01382), (-0.04166, 0.08602, -0.3276), (-0.07391, 0.2513, -0.05297), (0.07009, 0.08602, -0.3276), (0.1032, 0.2511, -0.05299), (0.126, -0.09032, -0.276), (0.1913, -0.03759, -0.01385), (0.07009, -0.2667, -0.2244), (0.1023, -0.326, 0.02531), (-0.04166, -0.2667, -0.2244), (-0.07476, -0.3257, 0.02532), (-0.08905, 0.3224, 0.116), (-0.1139, 0.02496, 0.1191), (0.07905, 0.3391, 0.1691), (0.1826, 0.05853, 0.2253), (0.1181, -0.2389, 0.2284), (-0.05006, -0.2556, 0.1753), (-0.04701, 0.358, 0.2295), (-0.09084, 0.1561, 0.2316), (0.06711, 0.3694, 0.2656), (0.1374, 0.1789, 0.3037), (0.09358, -0.02296, 0.3058), (-0.02054, -0.03435, 0.2698), (0.00303, -0.1644, -0.4022), (0.008622, -0.1467, -0.4074), (0.01981, -0.1467, -0.4074), (0.0254, -0.1644, -0.4022), (0.01981, -0.182, -0.3971), (0.008622, -0.182, -0.3971)], [], [(1, 2, 0), (2, 5, 4), (4, 7, 6), (6, 9, 8), (3, 13, 12), (9, 10, 8), (11, 0, 10), (16, 23, 17), (5, 15, 7), (1, 17, 13), (7, 16, 9), (5, 12, 14), (9, 17, 11), (19, 22, 18), (14, 21, 15), (12, 19, 18), (13, 23, 19), (15, 22, 16), (14, 18, 20), (4, 25, 2), (25, 27, 24), (10, 28, 8), (2, 24, 0), (4, 27, 26), (0, 29, 10), (6, 28, 27), (1, 3, 2), (2, 3, 5), (4, 5, 7), (6, 7, 9), (3, 1, 13), (9, 11, 10), (11, 1, 0), (16, 22, 23), (5, 14, 15), (1, 11, 17), (7, 15, 16), (5, 3, 12), (9, 16, 17), (20, 18, 21), (19, 23, 22), (22, 21, 18), (14, 20, 21), (12, 13, 19), (13, 17, 23), (15, 21, 22), (14, 12, 18), (4, 26, 25), (29, 24, 27), (25, 26, 27), (27, 28, 29), (10, 29, 28), (2, 25, 24), (4, 6, 27), (0, 24, 29), (6, 8, 28)])
me_cylinder_001.polygons.foreach_set('material_index', [1, 1, 0, 0, 1, 0, 1, 0, 0, 1, 0, 1, 1, 0, 0, 0, 0, 0, 0, 0, 0, 0, 0, 0, 0, 0, 1, 1, 0, 0, 1, 1, 1, 0, 0, 1, 0, 1, 0, 0, 0, 0, 0, 0, 0, 0, 0, 0, 0, 0, 0, 0, 0, 0, 0, 0])
me_cylinder_001.materials.append(mat_materialaa)
me_cylinder_001.materials.append(mat_material_005)
me_cylinder_001.use_remesh_preserve_volume = False
me_cylinder_001.use_remesh_preserve_attributes = False
me_cylinder_001.use_mirror_vertex_groups = False
me_cylinder_001.update()

# ---- objects
ob_test = bpy.data.objects.new('test', None)
ob_head = bpy.data.objects.new('head', me_cube_001)
ob_hinge_legbls_legblst = bpy.data.objects.new('hinge_legBLS_legBLST', None)
ob_hinge_legbrs_legbrst = bpy.data.objects.new('hinge_legBRS_legBRST', None)
ob_hinge_legfls_legflst = bpy.data.objects.new('hinge_legFLS_legFLST', None)
ob_hinge_legfrs_legfrst = bpy.data.objects.new('hinge_legFRS_legFRST', None)
ob_legbrst = bpy.data.objects.new('legBRST', me_cylinder_021)
ob_legblst = bpy.data.objects.new('legBLST', me_cylinder_020)
ob_legfrst = bpy.data.objects.new('legFRST', me_cylinder_019)
ob_legflst = bpy.data.objects.new('legFLST', me_cylinder_018)
ob_hinge_chest_hip = bpy.data.objects.new('hinge_chest_hip', None)
ob_hinge_hip_tail = bpy.data.objects.new('hinge_hip_tail', None)
ob_hinge_hip_legblt = bpy.data.objects.new('hinge_hip_legBLT', None)
ob_hinge_hip_legbrt = bpy.data.objects.new('hinge_hip_legBRT', None)
ob_hinge_chest_legflt = bpy.data.objects.new('hinge_chest_legFLT', None)
ob_hinge_chest_legfrt = bpy.data.objects.new('hinge_chest_legFRT', None)
ob_hinge_legbrt_legbrs = bpy.data.objects.new('hinge_legBRT_legBRS', None)
ob_hinge_legblt_legbls = bpy.data.objects.new('hinge_legBLT_legBLS', None)
ob_hinge_legflt_legfls = bpy.data.objects.new('hinge_legFLT_legFLS', None)
ob_hinge_legfrt_legfrs = bpy.data.objects.new('hinge_legFRT_legFRS', None)
ob_hinge_chest_head = bpy.data.objects.new('hinge_chest_head', None)
ob_legbls = bpy.data.objects.new('legBLS', me_cylinder_017)
ob_legblt = bpy.data.objects.new('legBLT', me_cylinder_016)
ob_legfls = bpy.data.objects.new('legFLS', me_cylinder_015)
ob_legflt = bpy.data.objects.new('legFLT', me_cylinder_014)
ob_legfrs = bpy.data.objects.new('legFRS', me_cylinder_013)
ob_legbrs = bpy.data.objects.new('legBRS', me_cylinder_012)
ob_tail = bpy.data.objects.new('tail', me_cylinder_008)
ob_legfrt = bpy.data.objects.new('legFRT', me_cylinder_006)
ob_chest = bpy.data.objects.new('chest', me_cylinder_003)
ob_hip = bpy.data.objects.new('hip', me_cylinder_002)
ob_legbrt = bpy.data.objects.new('legBRT', me_cylinder_001)

# ---- transforms, parenting, visibility, modifiers, constraints
ob_test.location = (-0.0004755, 0.2485, 0.5114)
ob_test.rotation_mode = 'QUATERNION'
ob_test.rotation_quaternion = (0.5937, 0.3979, 0.6419, 0.2778)
ob_test.empty_display_type = 'ARROWS'
ob_test.empty_image_offset = (0.0, 0.0)
ob_test.lineart.crease_threshold = 0.0
ob_head.location = (-1.452e-08, 0.3573, 0.5547)
ob_head.rotation_mode = 'QUATERNION'
ob_head.rotation_quaternion = (1.0, 0.0, 0.0, 0.0)
ob_head.scale = (0.5217, 0.5217, 0.5217)
ob_head.lineart.crease_threshold = 0.0
ob_hinge_legbls_legblst.location = (-0.09236, -0.4929, 0.02471)
ob_hinge_legbls_legblst.rotation_mode = 'QUATERNION'
ob_hinge_legbls_legblst.rotation_quaternion = (0.7071, 0.0, -0.7071, 0.0)
ob_hinge_legbls_legblst.scale = (0.5217, 0.5217, 0.5217)
ob_hinge_legbls_legblst.empty_display_type = 'SINGLE_ARROW'
ob_hinge_legbls_legblst.empty_image_offset = (0.0, 0.0)
ob_hinge_legbls_legblst.lineart.crease_threshold = 0.0
ob_hinge_legbrs_legbrst.location = (0.09236, -0.4921, 0.02353)
ob_hinge_legbrs_legbrst.rotation_mode = 'QUATERNION'
ob_hinge_legbrs_legbrst.rotation_quaternion = (0.7071, 0.0, -0.7071, 0.0)
ob_hinge_legbrs_legbrst.scale = (0.5217, 0.5217, 0.5217)
ob_hinge_legbrs_legbrst.empty_display_type = 'SINGLE_ARROW'
ob_hinge_legbrs_legbrst.empty_image_offset = (0.0, 0.0)
ob_hinge_legbrs_legbrst.lineart.crease_threshold = 0.0
ob_hinge_legfls_legflst.location = (-0.09152, 0.07945, 0.02666)
ob_hinge_legfls_legflst.rotation_mode = 'QUATERNION'
ob_hinge_legfls_legflst.rotation_quaternion = (0.7071, 0.0, -0.7071, 0.0)
ob_hinge_legfls_legflst.scale = (0.5217, 0.5217, 0.5217)
ob_hinge_legfls_legflst.empty_display_type = 'SINGLE_ARROW'
ob_hinge_legfls_legflst.empty_image_offset = (0.0, 0.0)
ob_hinge_legfls_legflst.lineart.crease_threshold = 0.0
ob_hinge_legfrs_legfrst.location = (0.09152, 0.08009, 0.02614)
ob_hinge_legfrs_legfrst.rotation_mode = 'QUATERNION'
ob_hinge_legfrs_legfrst.rotation_quaternion = (0.7071, 0.0, -0.7071, 0.0)
ob_hinge_legfrs_legfrst.scale = (0.5217, 0.5217, 0.5217)
ob_hinge_legfrs_legfrst.empty_display_type = 'SINGLE_ARROW'
ob_hinge_legfrs_legfrst.empty_image_offset = (0.0, 0.0)
ob_hinge_legfrs_legfrst.lineart.crease_threshold = 0.0
ob_legbrst.location = (0.09236, -0.4696, 0.01932)
ob_legbrst.rotation_mode = 'QUATERNION'
ob_legbrst.rotation_quaternion = (1.0, 0.0, 0.0, 0.0)
ob_legbrst.scale = (0.5217, 0.5217, 0.5217)
ob_legbrst.lineart.crease_threshold = 0.0
ob_legblst.location = (-0.09236, -0.4695, 0.01919)
ob_legblst.rotation_mode = 'QUATERNION'
ob_legblst.rotation_quaternion = (1.0, 0.0, 0.0, 0.0)
ob_legblst.scale = (0.5217, 0.5217, 0.5217)
ob_legblst.lineart.crease_threshold = 0.0
ob_legfrst.location = (0.09152, 0.1126, 0.03191)
ob_legfrst.rotation_mode = 'QUATERNION'
ob_legfrst.rotation_quaternion = (1.0, 0.0, 0.0, 0.0)
ob_legfrst.scale = (0.5217, 0.5217, 0.5217)
ob_legfrst.lineart.crease_threshold = 0.0
ob_legflst.location = (-0.09152, 0.1125, 0.03201)
ob_legflst.rotation_mode = 'QUATERNION'
ob_legflst.rotation_quaternion = (1.0, 0.0, 0.0, 0.0)
ob_legflst.scale = (0.5217, 0.5217, 0.5217)
ob_legflst.lineart.crease_threshold = 0.0
ob_hinge_chest_hip.location = (-0.001183, 0.003479, 0.455)
ob_hinge_chest_hip.rotation_mode = 'QUATERNION'
ob_hinge_chest_hip.rotation_quaternion = (1.0, 0.0, 0.0, 0.0)
ob_hinge_chest_hip.scale = (0.5217, 0.5217, 0.5217)
ob_hinge_chest_hip.empty_display_type = 'SINGLE_ARROW'
ob_hinge_chest_hip.empty_image_offset = (0.0, 0.0)
ob_hinge_chest_hip.lineart.crease_threshold = 0.0
ob_hinge_hip_tail.location = (-0.0007072, -0.5083, 0.5197)
ob_hinge_hip_tail.rotation_mode = 'QUATERNION'
ob_hinge_hip_tail.rotation_quaternion = (0.7071, 0.0, -0.7071, 0.0)
ob_hinge_hip_tail.scale = (0.5217, 0.5217, 0.5217)
ob_hinge_hip_tail.empty_display_type = 'SINGLE_ARROW'
ob_hinge_hip_tail.empty_image_offset = (0.0, 0.0)
ob_hinge_hip_tail.lineart.crease_threshold = 0.0
ob_hinge_hip_legblt.location = (-0.04689, -0.4004, 0.4151)
ob_hinge_hip_legblt.rotation_mode = 'QUATERNION'
ob_hinge_hip_legblt.rotation_quaternion = (0.7071, 0.0, -0.7071, 0.0)
ob_hinge_hip_legblt.scale = (0.5217, 0.5217, 0.5217)
ob_hinge_hip_legblt.empty_display_type = 'SINGLE_ARROW'
ob_hinge_hip_legblt.empty_image_offset = (0.0, 0.0)
ob_hinge_hip_legblt.lineart.crease_threshold = 0.0
ob_hinge_hip_legbrt.location = (0.09879, -0.4004, 0.4151)
ob_hinge_hip_legbrt.rotation_mode = 'QUATERNION'
ob_hinge_hip_legbrt.rotation_quaternion = (0.7071, 0.0, -0.7071, 0.0)
ob_hinge_hip_legbrt.scale = (0.5217, 0.5217, 0.5217)
ob_hinge_hip_legbrt.empty_display_type = 'SINGLE_ARROW'
ob_hinge_hip_legbrt.empty_image_offset = (0.0, 0.0)
ob_hinge_hip_legbrt.lineart.crease_threshold = 0.0
ob_hinge_chest_legflt.location = (-0.09765, 0.1812, 0.3744)
ob_hinge_chest_legflt.rotation_mode = 'QUATERNION'
ob_hinge_chest_legflt.rotation_quaternion = (0.7071, 0.0, -0.7071, 0.0)
ob_hinge_chest_legflt.scale = (0.5217, 0.5217, 0.5217)
ob_hinge_chest_legflt.empty_display_type = 'SINGLE_ARROW'
ob_hinge_chest_legflt.empty_image_offset = (0.0, 0.0)
ob_hinge_chest_legflt.lineart.crease_threshold = 0.0
ob_hinge_chest_legfrt.location = (0.08908, 0.1812, 0.3744)
ob_hinge_chest_legfrt.rotation_mode = 'QUATERNION'
ob_hinge_chest_legfrt.rotation_quaternion = (0.7071, 0.0, -0.7071, 0.0)
ob_hinge_chest_legfrt.scale = (0.5217, 0.5217, 0.5217)
ob_hinge_chest_legfrt.empty_display_type = 'SINGLE_ARROW'
ob_hinge_chest_legfrt.empty_image_offset = (0.0, 0.0)
ob_hinge_chest_legfrt.lineart.crease_threshold = 0.0
ob_hinge_legbrt_legbrs.location = (0.09236, -0.4455, 0.2344)
ob_hinge_legbrt_legbrs.rotation_mode = 'QUATERNION'
ob_hinge_legbrt_legbrs.rotation_quaternion = (0.7071, 0.0, -0.7071, 0.0)
ob_hinge_legbrt_legbrs.scale = (0.5217, 0.5217, 0.5217)
ob_hinge_legbrt_legbrs.empty_display_type = 'SINGLE_ARROW'
ob_hinge_legbrt_legbrs.empty_image_offset = (0.0, 0.0)
ob_hinge_legbrt_legbrs.lineart.crease_threshold = 0.0
ob_hinge_legblt_legbls.location = (-0.09236, -0.4532, 0.2268)
ob_hinge_legblt_legbls.rotation_mode = 'QUATERNION'
ob_hinge_legblt_legbls.rotation_quaternion = (0.7071, 0.0, -0.7071, 0.0)
ob_hinge_legblt_legbls.scale = (0.5217, 0.5217, 0.5217)
ob_hinge_legblt_legbls.empty_display_type = 'SINGLE_ARROW'
ob_hinge_legblt_legbls.empty_image_offset = (0.0, 0.0)
ob_hinge_legblt_legbls.lineart.crease_threshold = 0.0
ob_hinge_legflt_legfls.location = (-0.09152, 0.09752, 0.271)
ob_hinge_legflt_legfls.rotation_mode = 'QUATERNION'
ob_hinge_legflt_legfls.rotation_quaternion = (0.7071, 0.0, -0.7071, 0.0)
ob_hinge_legflt_legfls.scale = (0.5217, 0.5217, 0.5217)
ob_hinge_legflt_legfls.empty_display_type = 'SINGLE_ARROW'
ob_hinge_legflt_legfls.empty_image_offset = (0.0, 0.0)
ob_hinge_legflt_legfls.lineart.crease_threshold = 0.0
ob_hinge_legfrt_legfrs.location = (0.09152, 0.107, 0.2691)
ob_hinge_legfrt_legfrs.rotation_mode = 'QUATERNION'
ob_hinge_legfrt_legfrs.rotation_quaternion = (0.7071, 0.0, -0.7071, 0.0)
ob_hinge_legfrt_legfrs.scale = (0.5217, 0.5217, 0.5217)
ob_hinge_legfrt_legfrs.empty_display_type = 'SINGLE_ARROW'
ob_hinge_legfrt_legfrs.empty_image_offset = (0.0, 0.0)
ob_hinge_legfrt_legfrs.lineart.crease_threshold = 0.0
ob_hinge_chest_head.location = (-0.001419, 0.278, 0.5374)
ob_hinge_chest_head.rotation_mode = 'QUATERNION'
ob_hinge_chest_head.rotation_quaternion = (0.7071, 0.0, -0.7071, 0.0)
ob_hinge_chest_head.scale = (0.5217, 0.5217, 0.5217)
ob_hinge_chest_head.empty_display_type = 'SINGLE_ARROW'
ob_hinge_chest_head.empty_image_offset = (0.0, 0.0)
ob_hinge_chest_head.lineart.crease_threshold = 0.0
ob_legbls.location = (-0.09236, -0.4786, 0.1569)
ob_legbls.rotation_mode = 'QUATERNION'
ob_legbls.rotation_quaternion = (1.0, 0.0, 0.0, 0.0)
ob_legbls.scale = (0.5217, 0.5217, 0.5217)
ob_legbls.lineart.crease_threshold = 0.0
ob_legblt.location = (-0.09981, -0.4047, 0.365)
ob_legblt.rotation_mode = 'QUATERNION'
ob_legblt.rotation_quaternion = (1.0, 0.0, 0.0, 0.0)
ob_legblt.scale = (0.5217, 0.5217, 0.5217)
ob_legblt.lineart.crease_threshold = 0.0
ob_legfls.location = (-0.09152, 0.08472, 0.1939)
ob_legfls.rotation_mode = 'QUATERNION'
ob_legfls.rotation_quaternion = (1.0, 0.0, 0.0, 0.0)
ob_legfls.scale = (0.5217, 0.5217, 0.5217)
ob_legfls.lineart.crease_threshold = 0.0
ob_legflt.location = (-0.08997, 0.146, 0.3502)
ob_legflt.rotation_mode = 'QUATERNION'
ob_legflt.rotation_quaternion = (1.0, 0.0, 0.0, 0.0)
ob_legflt.scale = (0.5217, 0.5217, 0.5217)
ob_legflt.lineart.crease_threshold = 0.0
ob_legfrs.location = (0.09152, 0.08472, 0.1939)
ob_legfrs.rotation_mode = 'QUATERNION'
ob_legfrs.rotation_quaternion = (1.0, 0.0, 0.0, 0.0)
ob_legfrs.scale = (0.5217, 0.5217, 0.5217)
ob_legfrs.lineart.crease_threshold = 0.0
ob_legbrs.location = (0.09236, -0.4786, 0.1569)
ob_legbrs.rotation_mode = 'QUATERNION'
ob_legbrs.rotation_quaternion = (1.0, 0.0, 0.0, 0.0)
ob_legbrs.scale = (0.5217, 0.5217, 0.5217)
ob_legbrs.lineart.crease_threshold = 0.0
ob_tail.location = (-4.53e-06, -0.5204, 0.6347)
ob_tail.rotation_mode = 'QUATERNION'
ob_tail.rotation_quaternion = (1.0, 0.0, 0.0, 0.0)
ob_tail.scale = (0.5217, 0.5217, 0.5217)
ob_tail.lineart.crease_threshold = 0.0
ob_legfrt.location = (0.09309, 0.1464, 0.3492)
ob_legfrt.rotation_mode = 'QUATERNION'
ob_legfrt.rotation_quaternion = (1.0, 0.0, 0.0, 0.0)
ob_legfrt.scale = (0.5217, 0.5217, 0.5217)
ob_legfrt.lineart.crease_threshold = 0.0
ob_chest.location = (-0.000951, 0.1397, 0.468)
ob_chest.rotation_mode = 'QUATERNION'
ob_chest.rotation_quaternion = (1.0, 0.0, 0.0, 0.0)
ob_chest.scale = (0.5217, 0.5217, 0.5217)
ob_chest.lineart.crease_threshold = 0.0
ob_hip.location = (0.0, -0.236, 0.4753)
ob_hip.rotation_mode = 'QUATERNION'
ob_hip.rotation_quaternion = (1.0, 0.0, 0.0, 0.0)
ob_hip.scale = (0.5217, 0.5217, 0.5217)
ob_hip.lineart.crease_threshold = 0.0
ob_legbrt.location = (0.08495, -0.4047, 0.365)
ob_legbrt.rotation_mode = 'QUATERNION'
ob_legbrt.rotation_quaternion = (1.0, 0.0, 0.0, 0.0)
ob_legbrt.scale = (0.5217, 0.5217, 0.5217)
ob_legbrt.lineart.crease_threshold = 0.0

# ---- collection membership
col_collection_1.objects.link(ob_test)
col_collection_1.objects.link(ob_head)
col_collection_1.objects.link(ob_hinge_legbls_legblst)
col_collection_1.objects.link(ob_hinge_legbrs_legbrst)
col_collection_1.objects.link(ob_hinge_legfls_legflst)
col_collection_1.objects.link(ob_hinge_legfrs_legfrst)
col_collection_1.objects.link(ob_legbrst)
col_collection_1.objects.link(ob_legblst)
col_collection_1.objects.link(ob_legfrst)
col_collection_1.objects.link(ob_legflst)
col_collection_1.objects.link(ob_hinge_chest_hip)
col_collection_1.objects.link(ob_hinge_hip_tail)
col_collection_1.objects.link(ob_hinge_hip_legblt)
col_collection_1.objects.link(ob_hinge_hip_legbrt)
col_collection_1.objects.link(ob_hinge_chest_legflt)
col_collection_1.objects.link(ob_hinge_chest_legfrt)
col_collection_1.objects.link(ob_hinge_legbrt_legbrs)
col_collection_1.objects.link(ob_hinge_legblt_legbls)
col_collection_1.objects.link(ob_hinge_legflt_legfls)
col_collection_1.objects.link(ob_hinge_legfrt_legfrs)
col_collection_1.objects.link(ob_hinge_chest_head)
col_collection_1.objects.link(ob_legbls)
col_collection_1.objects.link(ob_legblt)
col_collection_1.objects.link(ob_legfls)
col_collection_1.objects.link(ob_legflt)
col_collection_1.objects.link(ob_legfrs)
col_collection_1.objects.link(ob_legbrs)
col_collection_1.objects.link(ob_tail)
col_collection_1.objects.link(ob_legfrt)
col_collection_1.objects.link(ob_chest)
col_collection_1.objects.link(ob_hip)
col_collection_1.objects.link(ob_legbrt)

# ---- scene / render settings (as saved in the file)
scene.frame_start = 1; scene.frame_end = 250; scene.frame_set(0)
scene.render.engine = 'BLENDER_EEVEE_NEXT'
scene.render.resolution_percentage = 50
scene.render.dither_intensity = 0.0
scene.cycles.use_denoising = False
scene.cycles.samples = 128
scene.cycles.sampling_pattern = 'TABULATED_SOBOL'
scene.cycles.light_sampling_threshold = 0.0
scene.cycles.use_adaptive_sampling = False
scene.cycles.use_light_tree = False
scene.cycles.blur_glossy = 0.0
scene.cycles.sample_clamp_indirect = 0.0
scene.view_settings.view_transform = 'Standard'
bpy.context.view_layer.update()

# ---- added for rendering (the .blend has no active camera and no usable light): camera, sun
cam_auto = bpy.data.cameras.new('AutoCamera')
cam_auto.lens = 50.0
cam_auto.sensor_width = 36.0
cam_auto.clip_end = 1000.0
ob_auto_camera = bpy.data.objects.new('AutoCamera', cam_auto)
scene.collection.objects.link(ob_auto_camera)
ob_auto_camera.location = (1.32863, -1.61162, 1.45117)
ob_auto_camera.rotation_euler = (1.09748, -7.21219e-08, 0.694738)
scene.camera = ob_auto_camera
light_auto_sun = bpy.data.lights.new('AutoSun', 'SUN')
light_auto_sun.energy = 3.0
light_auto_sun.angle = 0.0523599
ob_auto_sun = bpy.data.objects.new('AutoSun', light_auto_sun)
scene.collection.objects.link(ob_auto_sun)
ob_auto_sun.rotation_euler = (0.872665, 0.174533, 0.523599)
bpy.context.view_layer.update()
